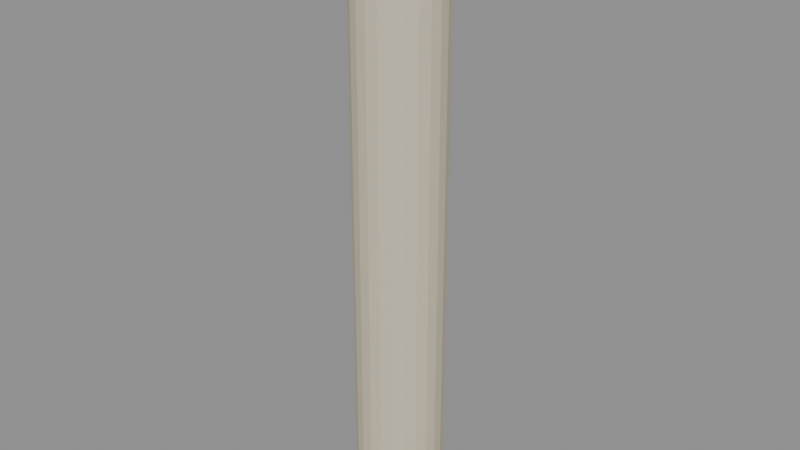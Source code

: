# Source: waterfront-column.lod1.blend  (saved by Blender 4.3.34; exported with 4.5.12 LTS)
import bpy
from mathutils import Matrix  # noqa: F401  (used for matrix-valued properties, if any)

bpy.ops.wm.read_factory_settings(use_empty=True)
scene = bpy.context.scene
scene.name = 'Scene'

# ---- materials (node trees are filled in below, after node groups)
mat_landmark_sandstone = bpy.data.materials.new('landmark-sandstone')
mat_landmark_sandstone.use_backface_culling = True

# ---- material node trees
mat_landmark_sandstone.use_nodes = True; mat_landmark_sandstone.node_tree.nodes.clear()
_N = mat_landmark_sandstone.node_tree.nodes; _L = mat_landmark_sandstone.node_tree.links
n0 = _N.new('ShaderNodeBsdfPrincipled'); n0.name = 'Principled BSDF'; n0.location = (10, 300)
n0.inputs[0].default_value = (0.64, 0.57, 0.43, 1.0)
n0.inputs[2].default_value = 0.79
n1 = _N.new('ShaderNodeOutputMaterial'); n1.name = 'Material Output'; n1.location = (300, 300)
_L.new(n0.outputs[0], n1.inputs[0])
n1.is_active_output = True

# ---- meshes
me_column_shaft = bpy.data.meshes.new('column-shaft')
me_column_shaft.from_pydata([(0.6, 0.0, 0.0), (0.5796, -0.1553, 0.0), (0.5196, -0.3, 0.0), (0.4243, -0.4243, 0.0), (0.3, -0.5196, 0.0), (0.1553, -0.5796, 0.0), (3.674e-17, -0.6, 0.0), (-0.1553, -0.5796, 0.0), (-0.3, -0.5196, 0.0), (-0.4243, -0.4243, 0.0), (-0.5196, -0.3, 0.0), (-0.5796, -0.1553, 0.0), (-0.6, -7.348e-17, 0.0), (-0.5796, 0.1553, 0.0), (-0.5196, 0.3, 0.0), (-0.4243, 0.4243, 0.0), (-0.3, 0.5196, 0.0), (-0.1553, 0.5796, 0.0), (-1.102e-16, 0.6, 0.0), (0.1553, 0.5796, 0.0), (0.3, 0.5196, 0.0), (0.4243, 0.4243, 0.0), (0.5196, 0.3, 0.0), (0.5796, 0.1553, 0.0), (0.575, 0.0, 0.22), (0.5554, -0.1488, 0.22), (0.498, -0.2875, 0.22), (0.4066, -0.4066, 0.22), (0.2875, -0.498, 0.22), (0.1488, -0.5554, 0.22), (3.521e-17, -0.575, 0.22), (-0.1488, -0.5554, 0.22), (-0.2875, -0.498, 0.22), (-0.4066, -0.4066, 0.22), (-0.498, -0.2875, 0.22), (-0.5554, -0.1488, 0.22), (-0.575, -7.042e-17, 0.22), (-0.5554, 0.1488, 0.22), (-0.498, 0.2875, 0.22), (-0.4066, 0.4066, 0.22), (-0.2875, 0.498, 0.22), (-0.1488, 0.5554, 0.22), (-1.056e-16, 0.575, 0.22), (0.1488, 0.5554, 0.22), (0.2875, 0.498, 0.22), (0.4066, 0.4066, 0.22), (0.498, 0.2875, 0.22), (0.5554, 0.1488, 0.22), (0.575, 0.0, 7.78), (0.5554, -0.1488, 7.78), (0.498, -0.2875, 7.78), (0.4066, -0.4066, 7.78), (0.2875, -0.498, 7.78), (0.1488, -0.5554, 7.78), (3.521e-17, -0.575, 7.78), (-0.1488, -0.5554, 7.78), (-0.2875, -0.498, 7.78), (-0.4066, -0.4066, 7.78), (-0.498, -0.2875, 7.78), (-0.5554, -0.1488, 7.78), (-0.575, -7.042e-17, 7.78), (-0.5554, 0.1488, 7.78), (-0.498, 0.2875, 7.78), (-0.4066, 0.4066, 7.78), (-0.2875, 0.498, 7.78), (-0.1488, 0.5554, 7.78), (-1.056e-16, 0.575, 7.78), (0.1488, 0.5554, 7.78), (0.2875, 0.498, 7.78), (0.4066, 0.4066, 7.78), (0.498, 0.2875, 7.78), (0.5554, 0.1488, 7.78), (0.6, 0.0, 8.0), (0.5796, -0.1553, 8.0), (0.5196, -0.3, 8.0), (0.4243, -0.4243, 8.0), (0.3, -0.5196, 8.0), (0.1553, -0.5796, 8.0), (3.674e-17, -0.6, 8.0), (-0.1553, -0.5796, 8.0), (-0.3, -0.5196, 8.0), (-0.4243, -0.4243, 8.0), (-0.5196, -0.3, 8.0), (-0.5796, -0.1553, 8.0), (-0.6, -7.348e-17, 8.0), (-0.5796, 0.1553, 8.0), (-0.5196, 0.3, 8.0), (-0.4243, 0.4243, 8.0), (-0.3, 0.5196, 8.0), (-0.1553, 0.5796, 8.0), (-1.102e-16, 0.6, 8.0), (0.1553, 0.5796, 8.0), (0.3, 0.5196, 8.0), (0.4243, 0.4243, 8.0), (0.5196, 0.3, 8.0), (0.5796, 0.1553, 8.0)], [], [(23, 0, 1, 2, 3, 4, 5, 6, 7, 8, 9, 10, 11, 12, 13, 14, 15, 16, 17, 18, 19, 20, 21, 22), (72, 95, 94, 93, 92, 91, 90, 89, 88, 87, 86, 85, 84, 83, 82, 81, 80, 79, 78, 77, 76, 75, 74, 73), (0, 24, 25, 1), (1, 25, 26, 2), (2, 26, 27, 3), (3, 27, 28, 4), (4, 28, 29, 5), (5, 29, 30, 6), (6, 30, 31, 7), (7, 31, 32, 8), (8, 32, 33, 9), (9, 33, 34, 10), (10, 34, 35, 11), (11, 35, 36, 12), (12, 36, 37, 13), (13, 37, 38, 14), (14, 38, 39, 15), (15, 39, 40, 16), (16, 40, 41, 17), (17, 41, 42, 18), (18, 42, 43, 19), (19, 43, 44, 20), (20, 44, 45, 21), (21, 45, 46, 22), (22, 46, 47, 23), (23, 47, 24, 0), (24, 48, 49, 25), (25, 49, 50, 26), (26, 50, 51, 27), (27, 51, 52, 28), (28, 52, 53, 29), (29, 53, 54, 30), (30, 54, 55, 31), (31, 55, 56, 32), (32, 56, 57, 33), (33, 57, 58, 34), (34, 58, 59, 35), (35, 59, 60, 36), (36, 60, 61, 37), (37, 61, 62, 38), (38, 62, 63, 39), (39, 63, 64, 40), (40, 64, 65, 41), (41, 65, 66, 42), (42, 66, 67, 43), (43, 67, 68, 44), (44, 68, 69, 45), (45, 69, 70, 46), (46, 70, 71, 47), (47, 71, 48, 24), (48, 72, 73, 49), (49, 73, 74, 50), (50, 74, 75, 51), (51, 75, 76, 52), (52, 76, 77, 53), (53, 77, 78, 54), (54, 78, 79, 55), (55, 79, 80, 56), (56, 80, 81, 57), (57, 81, 82, 58), (58, 82, 83, 59), (59, 83, 84, 60), (60, 84, 85, 61), (61, 85, 86, 62), (62, 86, 87, 63), (63, 87, 88, 64), (64, 88, 89, 65), (65, 89, 90, 66), (66, 90, 91, 67), (67, 91, 92, 68), (68, 92, 93, 69), (69, 93, 94, 70), (70, 94, 95, 71), (71, 95, 72, 48)])
_uv = me_column_shaft.uv_layers.new(name='UVMap')
_uv.uv.foreach_set('vector', [0.483, -0.1294, 0.5, 0.0, 0.483, 0.1294, 0.433, 0.25, 0.3536, 0.3536, 0.25, 0.433, 0.1294, 0.483, 3.062e-17, 0.5, -0.1294, 0.483, -0.25, 0.433, -0.3536, 0.3536, -0.433, 0.25, -0.483, 0.1294, -0.5, 6.123e-17, -0.483, -0.1294, -0.433, -0.25, -0.3536, -0.3536, -0.25, -0.433, -0.1294, -0.483, -9.185e-17, -0.5, 0.1294, -0.483, 0.25, -0.433, 0.3536, -0.3536, 0.433, -0.25, 0.5, 0.0, 0.483, -0.1294, 0.433, -0.25, 0.3536, -0.3536, 0.25, -0.433, 0.1294, -0.483, -9.185e-17, -0.5, -0.1294, -0.483, -0.25, -0.433, -0.3536, -0.3536, -0.433, -0.25, -0.483, -0.1294, -0.5, 6.123e-17, -0.483, 0.1294, -0.433, 0.25, -0.3536, 0.3536, -0.25, 0.433, -0.1294, 0.483, 3.062e-17, 0.5, 0.1294, 0.483, 0.25, 0.433, 0.3536, 0.3536, 0.433, 0.25, 0.483, 0.1294, 0.0, 0.0, 0.0, 0.1833, 0.124, 0.1833, 0.1294, 0.0, 0.1294, 0.0, 0.124, 0.1833, 0.2396, 0.1833, 0.25, 0.0, 0.25, 0.0, 0.2396, 0.1833, 0.3388, 0.1833, 0.3536, 0.0, 0.3536, 0.0, 0.3388, 0.1833, 0.2396, 0.1833, 0.25, 0.0, 0.25, 0.0, 0.2396, 0.1833, 0.124, 0.1833, 0.1294, 0.0, 0.1294, 0.0, 0.124, 0.1833, 2.934e-17, 0.1833, 3.062e-17, 0.0, 3.062e-17, 0.0, 2.934e-17, 0.1833, -0.124, 0.1833, -0.1294, 0.0, -0.1294, 0.0, -0.124, 0.1833, -0.2396, 0.1833, -0.25, 0.0, -0.25, 0.0, -0.2396, 0.1833, -0.3388, 0.1833, -0.3536, 0.0, 0.3536, 0.0, 0.3388, 0.1833, 0.2396, 0.1833, 0.25, 0.0, 0.25, 0.0, 0.2396, 0.1833, 0.124, 0.1833, 0.1294, 0.0, 0.1294, 0.0, 0.124, 0.1833, 5.868e-17, 0.1833, 6.123e-17, 0.0, 6.123e-17, 0.0, 5.868e-17, 0.1833, -0.124, 0.1833, -0.1294, 0.0, -0.1294, 0.0, -0.124, 0.1833, -0.2396, 0.1833, -0.25, 0.0, -0.25, 0.0, -0.2396, 0.1833, -0.3388, 0.1833, -0.3536, 0.0, -0.3536, 0.0, -0.3388, 0.1833, -0.2396, 0.1833, -0.25, 0.0, -0.25, 0.0, -0.2396, 0.1833, -0.124, 0.1833, -0.1294, 0.0, -0.1294, 0.0, -0.124, 0.1833, -8.802e-17, 0.1833, -9.185e-17, 0.0, -9.185e-17, 0.0, -8.802e-17, 0.1833, 0.124, 0.1833, 0.1294, 0.0, 0.1294, 0.0, 0.124, 0.1833, 0.2396, 0.1833, 0.25, 0.0, 0.25, 0.0, 0.2396, 0.1833, 0.3388, 0.1833, 0.3536, 0.0, -0.3536, 0.0, -0.3388, 0.1833, -0.2396, 0.1833, -0.25, 0.0, -0.25, 0.0, -0.2396, 0.1833, -0.124, 0.1833, -0.1294, 0.0, -0.1294, 0.0, -0.124, 0.1833, 0.0, 0.1833, 0.0, 0.0, 0.0, 0.1833, 0.0, 6.483, 0.124, 6.483, 0.124, 0.1833, 0.124, 0.1833, 0.124, 6.483, 0.2396, 6.483, 0.2396, 0.1833, 0.2396, 0.1833, 0.2396, 6.483, 0.3388, 6.483, 0.3388, 0.1833, 0.3388, 0.1833, 0.3388, 6.483, 0.2396, 6.483, 0.2396, 0.1833, 0.2396, 0.1833, 0.2396, 6.483, 0.124, 6.483, 0.124, 0.1833, 0.124, 0.1833, 0.124, 6.483, 2.934e-17, 6.483, 2.934e-17, 0.1833, 2.934e-17, 0.1833, 2.934e-17, 6.483, -0.124, 6.483, -0.124, 0.1833, -0.124, 0.1833, -0.124, 6.483, -0.2396, 6.483, -0.2396, 0.1833, -0.2396, 0.1833, -0.2396, 6.483, -0.3388, 6.483, -0.3388, 0.1833, 0.3388, 0.1833, 0.3388, 6.483, 0.2396, 6.483, 0.2396, 0.1833, 0.2396, 0.1833, 0.2396, 6.483, 0.124, 6.483, 0.124, 0.1833, 0.124, 0.1833, 0.124, 6.483, 5.868e-17, 6.483, 5.868e-17, 0.1833, 5.868e-17, 0.1833, 5.868e-17, 6.483, -0.124, 6.483, -0.124, 0.1833, -0.124, 0.1833, -0.124, 6.483, -0.2396, 6.483, -0.2396, 0.1833, -0.2396, 0.1833, -0.2396, 6.483, -0.3388, 6.483, -0.3388, 0.1833, -0.3388, 0.1833, -0.3388, 6.483, -0.2396, 6.483, -0.2396, 0.1833, -0.2396, 0.1833, -0.2396, 6.483, -0.124, 6.483, -0.124, 0.1833, -0.124, 0.1833, -0.124, 6.483, -8.802e-17, 6.483, -8.802e-17, 0.1833, -8.802e-17, 0.1833, -8.802e-17, 6.483, 0.124, 6.483, 0.124, 0.1833, 0.124, 0.1833, 0.124, 6.483, 0.2396, 6.483, 0.2396, 0.1833, 0.2396, 0.1833, 0.2396, 6.483, 0.3388, 6.483, 0.3388, 0.1833, -0.3388, 0.1833, -0.3388, 6.483, -0.2396, 6.483, -0.2396, 0.1833, -0.2396, 0.1833, -0.2396, 6.483, -0.124, 6.483, -0.124, 0.1833, -0.124, 0.1833, -0.124, 6.483, 0.0, 6.483, 0.0, 0.1833, 0.0, 6.483, 0.0, 6.667, 0.1294, 6.667, 0.124, 6.483, 0.124, 6.483, 0.1294, 6.667, 0.25, 6.667, 0.2396, 6.483, 0.2396, 6.483, 0.25, 6.667, 0.3536, 6.667, 0.3388, 6.483, 0.3388, 6.483, 0.3536, 6.667, 0.25, 6.667, 0.2396, 6.483, 0.2396, 6.483, 0.25, 6.667, 0.1294, 6.667, 0.124, 6.483, 0.124, 6.483, 0.1294, 6.667, 3.062e-17, 6.667, 2.934e-17, 6.483, 2.934e-17, 6.483, 3.062e-17, 6.667, -0.1294, 6.667, -0.124, 6.483, -0.124, 6.483, -0.1294, 6.667, -0.25, 6.667, -0.2396, 6.483, -0.2396, 6.483, -0.25, 6.667, -0.3536, 6.667, -0.3388, 6.483, 0.3388, 6.483, 0.3536, 6.667, 0.25, 6.667, 0.2396, 6.483, 0.2396, 6.483, 0.25, 6.667, 0.1294, 6.667, 0.124, 6.483, 0.124, 6.483, 0.1294, 6.667, 6.123e-17, 6.667, 5.868e-17, 6.483, 5.868e-17, 6.483, 6.123e-17, 6.667, -0.1294, 6.667, -0.124, 6.483, -0.124, 6.483, -0.1294, 6.667, -0.25, 6.667, -0.2396, 6.483, -0.2396, 6.483, -0.25, 6.667, -0.3536, 6.667, -0.3388, 6.483, -0.3388, 6.483, -0.3536, 6.667, -0.25, 6.667, -0.2396, 6.483, -0.2396, 6.483, -0.25, 6.667, -0.1294, 6.667, -0.124, 6.483, -0.124, 6.483, -0.1294, 6.667, -9.185e-17, 6.667, -8.802e-17, 6.483, -8.802e-17, 6.483, -9.185e-17, 6.667, 0.1294, 6.667, 0.124, 6.483, 0.124, 6.483, 0.1294, 6.667, 0.25, 6.667, 0.2396, 6.483, 0.2396, 6.483, 0.25, 6.667, 0.3536, 6.667, 0.3388, 6.483, -0.3388, 6.483, -0.3536, 6.667, -0.25, 6.667, -0.2396, 6.483, -0.2396, 6.483, -0.25, 6.667, -0.1294, 6.667, -0.124, 6.483, -0.124, 6.483, -0.1294, 6.667, 0.0, 6.667, 0.0, 6.483])
me_column_shaft.materials.append(mat_landmark_sandstone)
me_column_shaft.update()

# ---- objects
ob_column_shaft = bpy.data.objects.new('column-shaft', me_column_shaft)

# ---- transforms, parenting, visibility, modifiers, constraints
ob_column_shaft.location = (0.0, 0.0, 0.0)

# ---- collection membership
scene.collection.objects.link(ob_column_shaft)

# ---- scene / render settings (as saved in the file)
scene.frame_start = 1; scene.frame_end = 250; scene.frame_set(1)
scene.render.engine = 'BLENDER_EEVEE_NEXT'
bpy.context.view_layer.update()

# ---- added for rendering (the .blend has no active camera and no usable light): camera, sun + grey world if the file has none
cam_auto = bpy.data.cameras.new('AutoCamera')
cam_auto.lens = 50.0
cam_auto.sensor_width = 36.0
cam_auto.clip_end = 1000.0
ob_auto_camera = bpy.data.objects.new('AutoCamera', cam_auto)
scene.collection.objects.link(ob_auto_camera)
ob_auto_camera.location = (7.5665, -9.07981, 10.0532)
ob_auto_camera.rotation_euler = (1.09748, -7.21219e-08, 0.694738)
scene.camera = ob_auto_camera
light_auto_sun = bpy.data.lights.new('AutoSun', 'SUN')
light_auto_sun.energy = 3.0
light_auto_sun.angle = 0.0523599
ob_auto_sun = bpy.data.objects.new('AutoSun', light_auto_sun)
scene.collection.objects.link(ob_auto_sun)
ob_auto_sun.rotation_euler = (0.872665, 0.174533, 0.523599)
if scene.world is None:
    world_auto = bpy.data.worlds.new('AutoWorld')
    world_auto.color = (0.3, 0.3, 0.3)
    scene.world = world_auto
bpy.context.view_layer.update()
